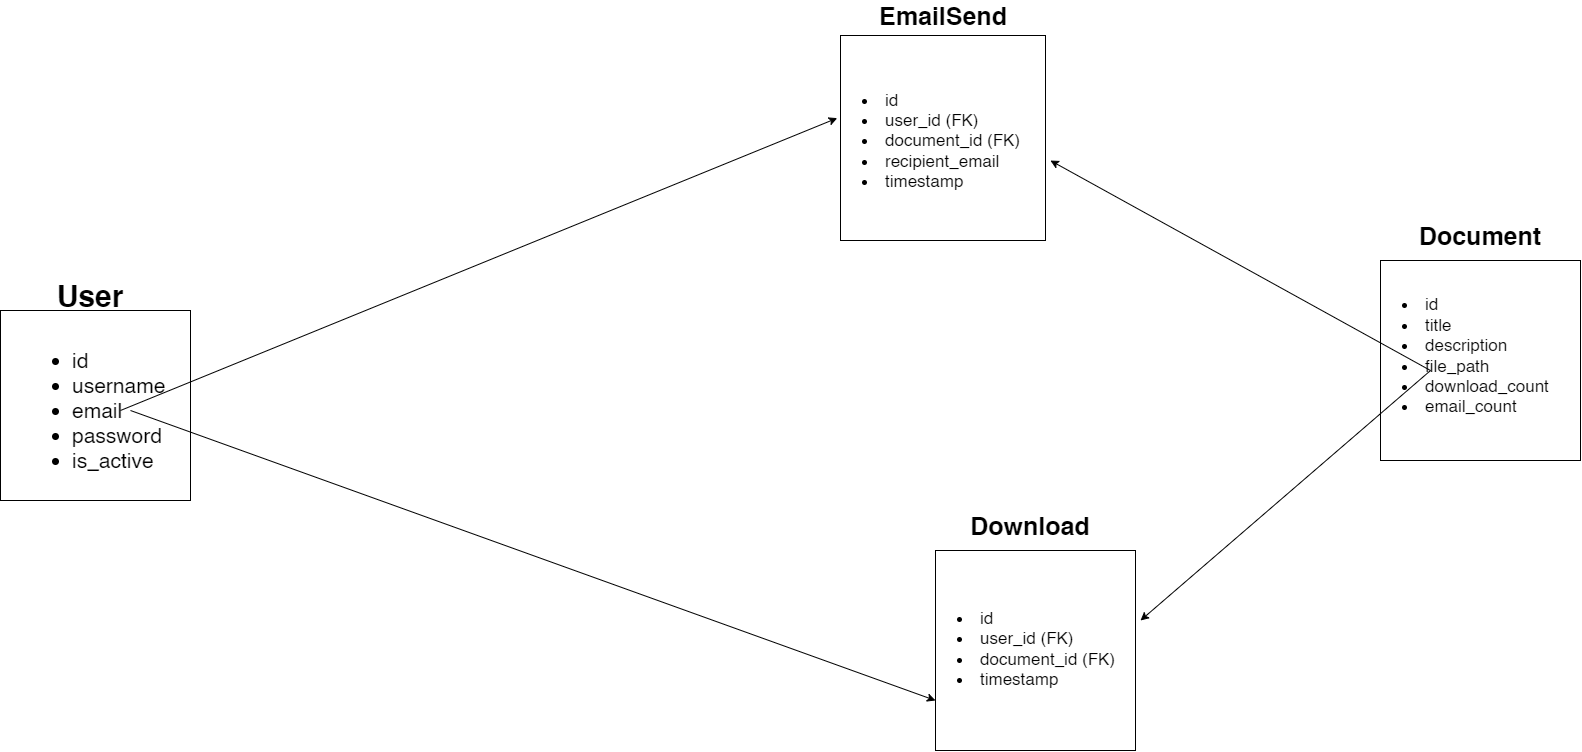

The diagram above was exported from draw.io. Its source (the exported page's mxGraphModel, read from the mxfile embedded in the PNG):
<mxGraphModel dx="1658" dy="2191" grid="1" gridSize="10" guides="1" tooltips="1" connect="1" arrows="1" fold="1" page="1" pageScale="1" pageWidth="850" pageHeight="1100" math="0" shadow="0">
  <root>
    <mxCell id="0" />
    <mxCell id="1" parent="0" />
    <mxCell id="2" value="" style="whiteSpace=wrap;html=1;aspect=fixed;" vertex="1" parent="1">
      <mxGeometry x="140" y="40" width="190" height="190" as="geometry" />
    </mxCell>
    <mxCell id="3" value="" style="whiteSpace=wrap;html=1;aspect=fixed;" vertex="1" parent="1">
      <mxGeometry x="1520" y="-10" width="200" height="200" as="geometry" />
    </mxCell>
    <mxCell id="4" value="" style="whiteSpace=wrap;html=1;aspect=fixed;" vertex="1" parent="1">
      <mxGeometry x="980" y="-235" width="205" height="205" as="geometry" />
    </mxCell>
    <mxCell id="5" value="" style="whiteSpace=wrap;html=1;aspect=fixed;" vertex="1" parent="1">
      <mxGeometry x="1075" y="280" width="200" height="200" as="geometry" />
    </mxCell>
    <mxCell id="7" value="&lt;ul style=&quot;font-size: 21px;&quot;&gt;&lt;li style=&quot;&quot;&gt;id&lt;/li&gt;&lt;li&gt;username&lt;/li&gt;&lt;li&gt;email&lt;/li&gt;&lt;li&gt;password&lt;/li&gt;&lt;li&gt;is_active&lt;/li&gt;&lt;/ul&gt;" style="text;html=1;strokeColor=none;fillColor=none;align=left;verticalAlign=middle;whiteSpace=wrap;rounded=0;" vertex="1" parent="1">
      <mxGeometry x="170" y="80" width="130" height="120" as="geometry" />
    </mxCell>
    <mxCell id="9" value="&lt;b&gt;&lt;font style=&quot;font-size: 30px;&quot;&gt;User&lt;/font&gt;&lt;/b&gt;" style="text;html=1;strokeColor=none;fillColor=none;align=center;verticalAlign=middle;whiteSpace=wrap;rounded=0;fontSize=21;" vertex="1" parent="1">
      <mxGeometry x="200" y="10" width="60" height="30" as="geometry" />
    </mxCell>
    <mxCell id="10" value="&lt;b&gt;&lt;font style=&quot;font-size: 25px;&quot;&gt;Document&lt;/font&gt;&lt;/b&gt;" style="text;html=1;strokeColor=none;fillColor=none;align=center;verticalAlign=middle;whiteSpace=wrap;rounded=0;fontSize=21;" vertex="1" parent="1">
      <mxGeometry x="1590" y="-50" width="60" height="30" as="geometry" />
    </mxCell>
    <mxCell id="12" value="&lt;li style=&quot;font-size: 17px;&quot;&gt;&lt;font style=&quot;font-size: 17px;&quot;&gt;id&lt;/font&gt;&lt;/li&gt;&lt;li style=&quot;font-size: 17px;&quot;&gt;&lt;font style=&quot;font-size: 17px;&quot;&gt;title&lt;/font&gt;&lt;/li&gt;&lt;li style=&quot;font-size: 17px;&quot;&gt;&lt;font style=&quot;font-size: 17px;&quot;&gt;description&lt;/font&gt;&lt;/li&gt;&lt;li style=&quot;font-size: 17px;&quot;&gt;&lt;font style=&quot;font-size: 17px;&quot;&gt;file_path&lt;/font&gt;&lt;/li&gt;&lt;li style=&quot;font-size: 17px;&quot;&gt;download_count&lt;/li&gt;&lt;li style=&quot;font-size: 17px;&quot;&gt;&lt;font style=&quot;font-size: 17px;&quot;&gt;email_count&lt;/font&gt;&lt;/li&gt;" style="text;html=1;strokeColor=none;fillColor=none;align=left;verticalAlign=middle;whiteSpace=wrap;rounded=0;fontSize=17;" vertex="1" parent="1">
      <mxGeometry x="1540" y="10" width="180" height="150" as="geometry" />
    </mxCell>
    <mxCell id="13" value="&lt;strong&gt;&lt;font style=&quot;font-size: 25px;&quot;&gt;Download&lt;/font&gt;&lt;br&gt;&lt;/strong&gt;" style="text;html=1;strokeColor=none;fillColor=none;align=center;verticalAlign=middle;whiteSpace=wrap;rounded=0;fontSize=17;" vertex="1" parent="1">
      <mxGeometry x="1140" y="240" width="60" height="30" as="geometry" />
    </mxCell>
    <mxCell id="14" value="&lt;li&gt;id&lt;/li&gt;&lt;li&gt;user_id (FK)&lt;/li&gt;&lt;li&gt;document_id (FK)&lt;/li&gt;&lt;li&gt;timestamp&lt;/li&gt;" style="text;html=1;strokeColor=none;fillColor=none;align=left;verticalAlign=middle;whiteSpace=wrap;rounded=0;fontSize=17;" vertex="1" parent="1">
      <mxGeometry x="1095" y="300" width="170" height="155" as="geometry" />
    </mxCell>
    <mxCell id="15" value="&lt;strong&gt;&lt;font style=&quot;font-size: 25px;&quot;&gt;EmailSend&lt;/font&gt;&lt;/strong&gt;" style="text;html=1;strokeColor=none;fillColor=none;align=center;verticalAlign=middle;whiteSpace=wrap;rounded=0;fontSize=17;" vertex="1" parent="1">
      <mxGeometry x="1053" y="-270" width="60" height="30" as="geometry" />
    </mxCell>
    <mxCell id="16" value="&lt;li&gt;id&lt;/li&gt;&lt;li&gt;user_id (FK)&lt;/li&gt;&lt;li&gt;document_id (FK)&lt;/li&gt;&lt;li&gt;recipient_email&lt;/li&gt;&lt;li&gt;timestamp&lt;/li&gt;" style="text;html=1;strokeColor=none;fillColor=none;align=left;verticalAlign=middle;whiteSpace=wrap;rounded=0;fontSize=17;" vertex="1" parent="1">
      <mxGeometry x="1000" y="-195" width="170" height="130" as="geometry" />
    </mxCell>
    <mxCell id="19" value="" style="endArrow=classic;html=1;fontSize=17;exitX=0.167;exitY=0.6;exitDx=0;exitDy=0;exitPerimeter=0;" edge="1" parent="1" source="12">
      <mxGeometry width="50" height="50" relative="1" as="geometry">
        <mxPoint x="710" y="150" as="sourcePoint" />
        <mxPoint x="1280" y="350" as="targetPoint" />
      </mxGeometry>
    </mxCell>
    <mxCell id="20" value="" style="endArrow=classic;html=1;fontSize=17;entryX=1.024;entryY=0.61;entryDx=0;entryDy=0;entryPerimeter=0;" edge="1" parent="1" target="4">
      <mxGeometry width="50" height="50" relative="1" as="geometry">
        <mxPoint x="1570" y="100" as="sourcePoint" />
        <mxPoint x="850" y="440" as="targetPoint" />
      </mxGeometry>
    </mxCell>
    <mxCell id="21" value="" style="endArrow=classic;html=1;fontSize=17;exitX=0.692;exitY=0.5;exitDx=0;exitDy=0;exitPerimeter=0;entryX=-0.016;entryY=0.403;entryDx=0;entryDy=0;entryPerimeter=0;" edge="1" parent="1" source="7" target="4">
      <mxGeometry width="50" height="50" relative="1" as="geometry">
        <mxPoint x="800" y="40" as="sourcePoint" />
        <mxPoint x="850" y="-10" as="targetPoint" />
      </mxGeometry>
    </mxCell>
    <mxCell id="22" value="" style="endArrow=classic;html=1;fontSize=17;entryX=0;entryY=0.75;entryDx=0;entryDy=0;" edge="1" parent="1" target="5">
      <mxGeometry width="50" height="50" relative="1" as="geometry">
        <mxPoint x="270" y="140" as="sourcePoint" />
        <mxPoint x="850" y="-10" as="targetPoint" />
      </mxGeometry>
    </mxCell>
  </root>
</mxGraphModel>